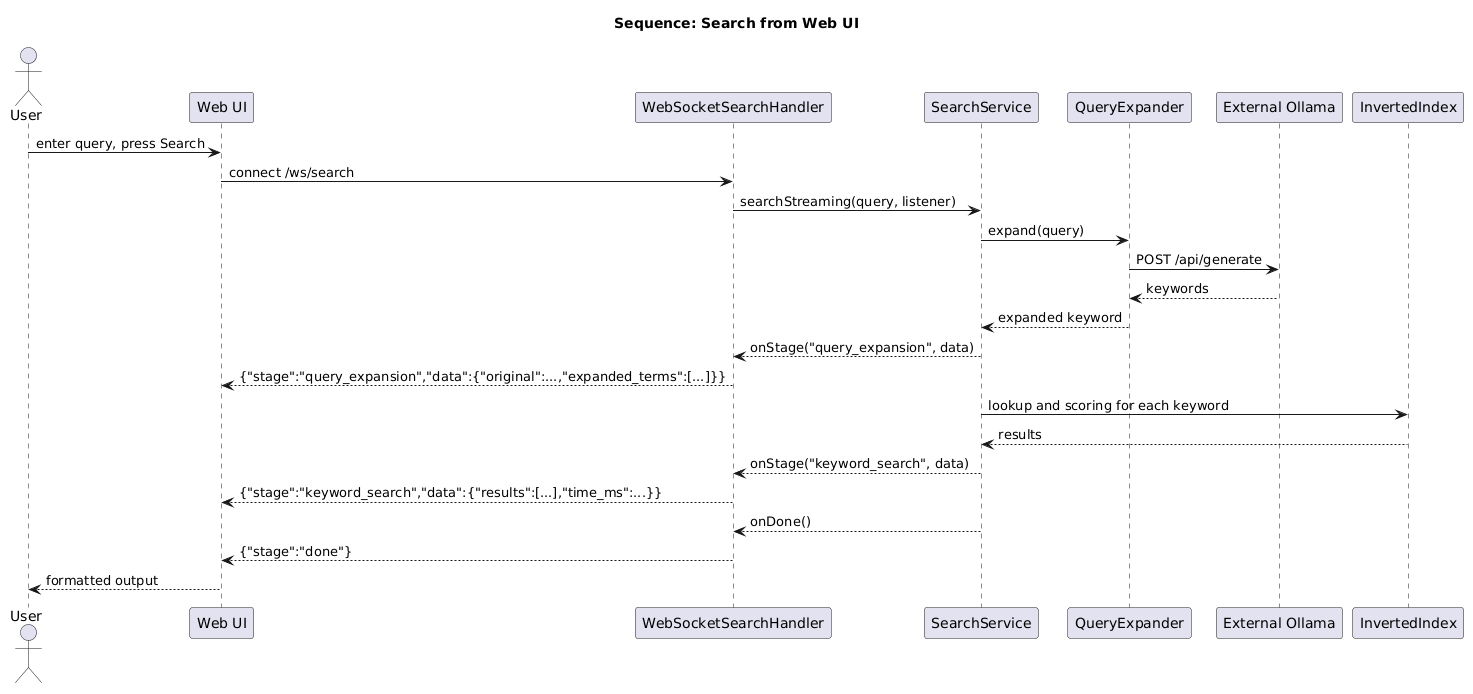

The diagram above was rendered by PlantUML. Its source (embedded in the PNG):
@startuml
title Sequence: Search from Web UI

actor User
participant "Web UI" as UI
participant "WebSocketSearchHandler" as WS
participant "SearchService" as SS
participant "QueryExpander" as QE
participant "External Ollama" as O
participant "InvertedIndex" as II

User -> UI : enter query, press Search
UI -> WS : connect /ws/search
WS -> SS : searchStreaming(query, listener)

SS -> QE : expand(query)
QE -> O : POST /api/generate
O --> QE : keywords
QE --> SS : expanded keyword
SS --> WS : onStage("query_expansion", data)
WS --> UI : {"stage":"query_expansion","data":{"original":...,"expanded_terms":[...]}}

SS -> II : lookup and scoring for each keyword
II --> SS : results
SS --> WS : onStage("keyword_search", data)
WS --> UI : {"stage":"keyword_search","data":{"results":[...],"time_ms":...}}

SS --> WS : onDone()
WS --> UI : {"stage":"done"}
UI --> User : formatted output
@enduml